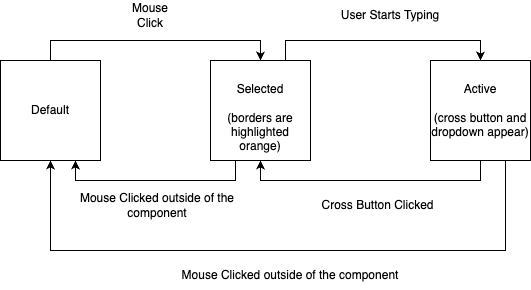

The diagram above was exported from draw.io. Its source (the exported page's mxGraphModel, read from the mxfile embedded in the PNG):
<mxGraphModel dx="1026" dy="684" grid="1" gridSize="10" guides="1" tooltips="1" connect="1" arrows="1" fold="1" page="1" pageScale="1" pageWidth="850" pageHeight="1100" background="none" math="0" shadow="0">
  <root>
    <mxCell id="0" />
    <mxCell id="1" parent="0" />
    <mxCell id="sLNfqFiNXVqDaTst6FOG-5" style="edgeStyle=orthogonalEdgeStyle;rounded=0;orthogonalLoop=1;jettySize=auto;html=1;exitX=0.5;exitY=0;exitDx=0;exitDy=0;entryX=0.5;entryY=0;entryDx=0;entryDy=0;labelBackgroundColor=none;fontColor=default;" parent="1" source="sLNfqFiNXVqDaTst6FOG-1" target="sLNfqFiNXVqDaTst6FOG-2" edge="1">
      <mxGeometry relative="1" as="geometry" />
    </mxCell>
    <mxCell id="sLNfqFiNXVqDaTst6FOG-1" value="Default" style="whiteSpace=wrap;html=1;aspect=fixed;labelBackgroundColor=none;rounded=0;" parent="1" vertex="1">
      <mxGeometry x="80" y="190" width="100" height="100" as="geometry" />
    </mxCell>
    <mxCell id="sLNfqFiNXVqDaTst6FOG-9" style="edgeStyle=orthogonalEdgeStyle;rounded=0;orthogonalLoop=1;jettySize=auto;html=1;exitX=0.75;exitY=0;exitDx=0;exitDy=0;entryX=0.5;entryY=0;entryDx=0;entryDy=0;labelBackgroundColor=none;fontColor=default;" parent="1" source="sLNfqFiNXVqDaTst6FOG-2" target="sLNfqFiNXVqDaTst6FOG-3" edge="1">
      <mxGeometry relative="1" as="geometry" />
    </mxCell>
    <mxCell id="sLNfqFiNXVqDaTst6FOG-14" style="edgeStyle=orthogonalEdgeStyle;rounded=0;orthogonalLoop=1;jettySize=auto;html=1;exitX=0.25;exitY=1;exitDx=0;exitDy=0;entryX=0.75;entryY=1;entryDx=0;entryDy=0;labelBackgroundColor=none;fontColor=default;" parent="1" source="sLNfqFiNXVqDaTst6FOG-2" target="sLNfqFiNXVqDaTst6FOG-1" edge="1">
      <mxGeometry relative="1" as="geometry" />
    </mxCell>
    <mxCell id="sLNfqFiNXVqDaTst6FOG-2" value="&lt;div&gt;&lt;br&gt;&lt;/div&gt;&lt;div&gt;Selected&lt;/div&gt;&lt;div&gt;&lt;br&gt;&lt;div&gt;(borders are highlighted orange)&lt;/div&gt;&lt;/div&gt;" style="whiteSpace=wrap;html=1;aspect=fixed;labelBackgroundColor=none;rounded=0;" parent="1" vertex="1">
      <mxGeometry x="290" y="190" width="100" height="100" as="geometry" />
    </mxCell>
    <mxCell id="sLNfqFiNXVqDaTst6FOG-10" style="edgeStyle=orthogonalEdgeStyle;rounded=0;orthogonalLoop=1;jettySize=auto;html=1;exitX=0.5;exitY=1;exitDx=0;exitDy=0;entryX=0.5;entryY=1;entryDx=0;entryDy=0;labelBackgroundColor=none;fontColor=default;" parent="1" source="sLNfqFiNXVqDaTst6FOG-3" target="sLNfqFiNXVqDaTst6FOG-2" edge="1">
      <mxGeometry relative="1" as="geometry" />
    </mxCell>
    <mxCell id="sLNfqFiNXVqDaTst6FOG-12" style="edgeStyle=orthogonalEdgeStyle;rounded=0;orthogonalLoop=1;jettySize=auto;html=1;exitX=0.75;exitY=1;exitDx=0;exitDy=0;entryX=0.5;entryY=1;entryDx=0;entryDy=0;labelBackgroundColor=none;fontColor=default;" parent="1" source="sLNfqFiNXVqDaTst6FOG-3" target="sLNfqFiNXVqDaTst6FOG-1" edge="1">
      <mxGeometry relative="1" as="geometry">
        <Array as="points">
          <mxPoint x="585" y="380" />
          <mxPoint x="130" y="380" />
        </Array>
      </mxGeometry>
    </mxCell>
    <mxCell id="sLNfqFiNXVqDaTst6FOG-3" value="Active&lt;div&gt;&lt;br&gt;&lt;/div&gt;&lt;div&gt;(cross button and dropdown appear)&lt;/div&gt;" style="whiteSpace=wrap;html=1;aspect=fixed;labelBackgroundColor=none;rounded=0;" parent="1" vertex="1">
      <mxGeometry x="510" y="190" width="100" height="100" as="geometry" />
    </mxCell>
    <mxCell id="sLNfqFiNXVqDaTst6FOG-6" value="Mouse Click" style="text;html=1;align=center;verticalAlign=middle;whiteSpace=wrap;rounded=0;labelBackgroundColor=none;" parent="1" vertex="1">
      <mxGeometry x="200" y="130" width="60" height="30" as="geometry" />
    </mxCell>
    <mxCell id="sLNfqFiNXVqDaTst6FOG-8" value="User Starts Typing" style="text;html=1;align=center;verticalAlign=middle;whiteSpace=wrap;rounded=0;labelBackgroundColor=none;" parent="1" vertex="1">
      <mxGeometry x="400" y="130" width="140" height="30" as="geometry" />
    </mxCell>
    <mxCell id="sLNfqFiNXVqDaTst6FOG-11" value="Cross Button Clicked" style="text;html=1;align=center;verticalAlign=middle;whiteSpace=wrap;rounded=0;labelBackgroundColor=none;" parent="1" vertex="1">
      <mxGeometry x="400" y="320" width="115" height="30" as="geometry" />
    </mxCell>
    <mxCell id="sLNfqFiNXVqDaTst6FOG-13" value="Mouse Clicked outside of the component" style="text;html=1;align=center;verticalAlign=middle;whiteSpace=wrap;rounded=0;labelBackgroundColor=none;" parent="1" vertex="1">
      <mxGeometry x="260" y="390" width="220" height="30" as="geometry" />
    </mxCell>
    <mxCell id="sLNfqFiNXVqDaTst6FOG-15" value="Mouse Clicked outside of the component" style="text;html=1;align=center;verticalAlign=middle;whiteSpace=wrap;rounded=0;labelBackgroundColor=none;" parent="1" vertex="1">
      <mxGeometry x="157" y="320" width="160" height="30" as="geometry" />
    </mxCell>
  </root>
</mxGraphModel>